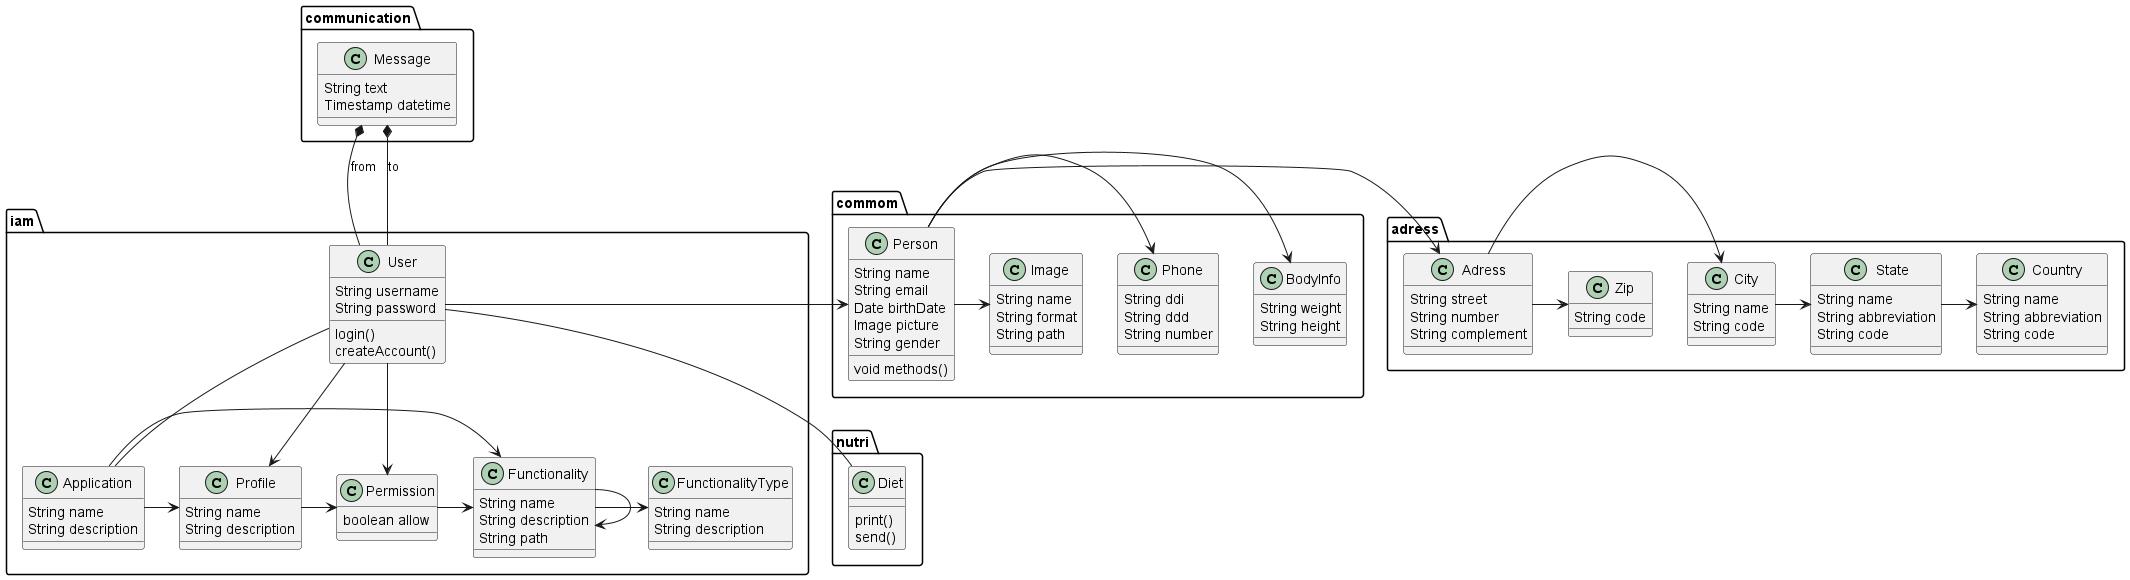

The diagram above was rendered by PlantUML. Its source (embedded in the PNG):
@startuml

package iam {
  class User {
    String username
    String password
    login()
    createAccount()
  }
  User -> Profile
  User -- Application
  User -> Permission

  class Profile {
    String name
    String description
  }
  Profile -> Permission

  class Permission {
    boolean allow
  }
  Permission -> Functionality

  class Application {
    String name
    String description
  }
  Application -> Profile
  Application -> Functionality

  class Functionality {
    String name
    String description
    String path
  }
  Functionality -> Functionality
  Functionality -> FunctionalityType

  class FunctionalityType {
    String name
    String description
  }

}

package commom {
  class Person {
    String name
    String email
    Date birthDate
    Image picture
    String gender
    void methods()
  }
  Person -> BodyInfo
  Person -> Phone
  Person -> Image
  User -> Person

  class Phone {
    String ddi
    String ddd
    String number
  }

  class Image {
    String name
    String format
    String path
  }
}

package adress {
  class Adress {
    String street
    String number
    String complement
  }
  Adress -> City
  Adress -> Zip
  Person -> Adress

  class Zip {
    String code
  }

  class City {
    String name
    String code
  }
  City -> State

  class State {
    String name
    String abbreviation
    String code
  }
  State -> Country

  class Country {
    String name
    String abbreviation
    String code
  }
}

package communication {
  class Message {
    String text
    Timestamp datetime
  }
  Message *-- User : from
  Message *-- User : to
}

package nutri {
  class BodyInfo {
    String weight
    String height
  }

  class Diet {
    print()
    send()
  }
  Diet -up- User
}



@enduml